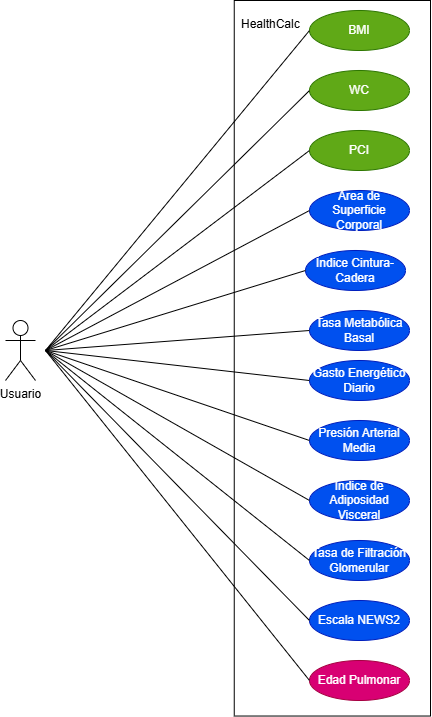

The diagram above was exported from draw.io. Its source (the exported page's mxGraphModel, read from the mxfile embedded in the PNG):
<mxGraphModel dx="1895" dy="958" grid="1" gridSize="10" guides="1" tooltips="1" connect="1" arrows="1" fold="1" page="1" pageScale="1" pageWidth="827" pageHeight="1169" math="0" shadow="0">
  <root>
    <mxCell id="0" />
    <mxCell id="1" parent="0" />
    <object label="Usuario" id="NMdf4SXi7DJ6INr6Y5Uq-1">
      <mxCell parent="1" style="shape=umlActor;verticalLabelPosition=bottom;verticalAlign=top;html=1;outlineConnect=0;" vertex="1">
        <mxGeometry height="60" width="30" x="60" y="330" as="geometry" />
      </mxCell>
    </object>
    <mxCell id="NMdf4SXi7DJ6INr6Y5Uq-2" parent="1" style="rounded=0;whiteSpace=wrap;html=1;rotation=90;" value="" vertex="1">
      <mxGeometry height="196.25" width="715.53" x="29.12" y="269.64" as="geometry" />
    </mxCell>
    <mxCell id="NMdf4SXi7DJ6INr6Y5Uq-22" parent="1" style="text;strokeColor=none;fillColor=none;spacingLeft=4;spacingRight=4;overflow=hidden;rotatable=0;points=[[0,0.5],[1,0.5]];portConstraint=eastwest;fontSize=12;whiteSpace=wrap;html=1;" value="HealthCalc" vertex="1">
      <mxGeometry height="30" width="90" x="290" y="20" as="geometry" />
    </mxCell>
    <mxCell id="NMdf4SXi7DJ6INr6Y5Uq-24" parent="1" style="ellipse;whiteSpace=wrap;html=1;align=center;fillColor=#60a917;fontColor=#ffffff;strokeColor=#2D7600;" value="BMI" vertex="1">
      <mxGeometry height="40" width="100" x="364" y="20" as="geometry" />
    </mxCell>
    <mxCell id="NMdf4SXi7DJ6INr6Y5Uq-26" parent="1" style="ellipse;whiteSpace=wrap;html=1;align=center;fillColor=#60a917;fontColor=#ffffff;strokeColor=#2D7600;" value="WC" vertex="1">
      <mxGeometry height="40" width="100" x="364" y="80" as="geometry" />
    </mxCell>
    <mxCell id="NMdf4SXi7DJ6INr6Y5Uq-27" parent="1" style="ellipse;whiteSpace=wrap;html=1;align=center;fillColor=#60a917;fontColor=#ffffff;strokeColor=#2D7600;" value="PCI" vertex="1">
      <mxGeometry height="40" width="100" x="364" y="140" as="geometry" />
    </mxCell>
    <mxCell id="NMdf4SXi7DJ6INr6Y5Uq-28" parent="1" style="ellipse;whiteSpace=wrap;html=1;align=center;fillColor=#0050ef;fontColor=#ffffff;strokeColor=#001DBC;" value="Área de Superficie Corporal" vertex="1">
      <mxGeometry height="40" width="100" x="364" y="200" as="geometry" />
    </mxCell>
    <mxCell id="NMdf4SXi7DJ6INr6Y5Uq-29" parent="1" style="ellipse;whiteSpace=wrap;html=1;align=center;fillColor=#0050ef;fontColor=#ffffff;strokeColor=#001DBC;" value="Índice Cintura-Cadera" vertex="1">
      <mxGeometry height="40" width="100" x="360" y="260" as="geometry" />
    </mxCell>
    <mxCell id="NMdf4SXi7DJ6INr6Y5Uq-30" parent="1" style="ellipse;whiteSpace=wrap;html=1;align=center;fillColor=#0050ef;fontColor=#ffffff;strokeColor=#001DBC;" value="Tasa Metabólica Basal" vertex="1">
      <mxGeometry height="40" width="100" x="364" y="320" as="geometry" />
    </mxCell>
    <mxCell id="NMdf4SXi7DJ6INr6Y5Uq-31" parent="1" style="ellipse;whiteSpace=wrap;html=1;align=center;fillColor=#0050ef;fontColor=#ffffff;strokeColor=#001DBC;" value="Gasto Energético Diario" vertex="1">
      <mxGeometry height="40" width="100" x="364" y="370" as="geometry" />
    </mxCell>
    <mxCell id="NMdf4SXi7DJ6INr6Y5Uq-32" parent="1" style="ellipse;whiteSpace=wrap;html=1;align=center;fillColor=#0050ef;fontColor=#ffffff;strokeColor=#001DBC;" value="Presión Arterial Media" vertex="1">
      <mxGeometry height="40" width="100" x="364" y="430" as="geometry" />
    </mxCell>
    <mxCell id="NMdf4SXi7DJ6INr6Y5Uq-33" parent="1" style="ellipse;whiteSpace=wrap;html=1;align=center;fillColor=#0050ef;fontColor=#ffffff;strokeColor=#001DBC;" value="Índice de Adiposidad Visceral" vertex="1">
      <mxGeometry height="40" width="100" x="364" y="490" as="geometry" />
    </mxCell>
    <mxCell id="NMdf4SXi7DJ6INr6Y5Uq-34" parent="1" style="ellipse;whiteSpace=wrap;html=1;align=center;fillColor=#0050ef;fontColor=#ffffff;strokeColor=#001DBC;" value="Tasa de Filtración Glomerular" vertex="1">
      <mxGeometry height="40" width="100" x="364" y="550" as="geometry" />
    </mxCell>
    <mxCell id="NMdf4SXi7DJ6INr6Y5Uq-35" parent="1" style="ellipse;whiteSpace=wrap;html=1;align=center;fillColor=#0050ef;fontColor=#ffffff;strokeColor=#001DBC;" value="Escala NEWS2" vertex="1">
      <mxGeometry height="40" width="100" x="364" y="610" as="geometry" />
    </mxCell>
    <mxCell id="NMdf4SXi7DJ6INr6Y5Uq-36" parent="1" style="ellipse;whiteSpace=wrap;html=1;align=center;fillColor=#d80073;fontColor=#ffffff;strokeColor=#A50040;" value="Edad Pulmonar" vertex="1">
      <mxGeometry height="40" width="100" x="364" y="670" as="geometry" />
    </mxCell>
    <mxCell id="NMdf4SXi7DJ6INr6Y5Uq-42" edge="1" parent="1" style="endArrow=none;html=1;rounded=0;entryX=0;entryY=0.5;entryDx=0;entryDy=0;" target="NMdf4SXi7DJ6INr6Y5Uq-24" value="">
      <mxGeometry height="50" relative="1" width="50" as="geometry">
        <mxPoint x="100" y="360" as="sourcePoint" />
        <mxPoint x="540" y="390" as="targetPoint" />
      </mxGeometry>
    </mxCell>
    <mxCell id="NMdf4SXi7DJ6INr6Y5Uq-43" edge="1" parent="1" style="endArrow=none;html=1;rounded=0;entryX=0;entryY=0.5;entryDx=0;entryDy=0;" target="NMdf4SXi7DJ6INr6Y5Uq-26" value="">
      <mxGeometry height="50" relative="1" width="50" as="geometry">
        <mxPoint x="100" y="360" as="sourcePoint" />
        <mxPoint x="424" y="360" as="targetPoint" />
      </mxGeometry>
    </mxCell>
    <mxCell id="NMdf4SXi7DJ6INr6Y5Uq-44" edge="1" parent="1" style="endArrow=none;html=1;rounded=0;entryX=0;entryY=0.5;entryDx=0;entryDy=0;" target="NMdf4SXi7DJ6INr6Y5Uq-27" value="">
      <mxGeometry height="50" relative="1" width="50" as="geometry">
        <mxPoint x="100" y="360" as="sourcePoint" />
        <mxPoint x="374" y="470" as="targetPoint" />
      </mxGeometry>
    </mxCell>
    <mxCell id="NMdf4SXi7DJ6INr6Y5Uq-45" edge="1" parent="1" style="endArrow=none;html=1;rounded=0;entryX=0;entryY=0.5;entryDx=0;entryDy=0;" target="NMdf4SXi7DJ6INr6Y5Uq-28" value="">
      <mxGeometry height="50" relative="1" width="50" as="geometry">
        <mxPoint x="100" y="360" as="sourcePoint" />
        <mxPoint x="344" y="540" as="targetPoint" />
      </mxGeometry>
    </mxCell>
    <mxCell id="NMdf4SXi7DJ6INr6Y5Uq-46" edge="1" parent="1" style="endArrow=none;html=1;rounded=0;entryX=0;entryY=0.5;entryDx=0;entryDy=0;" target="NMdf4SXi7DJ6INr6Y5Uq-29" value="">
      <mxGeometry height="50" relative="1" width="50" as="geometry">
        <mxPoint x="100" y="360" as="sourcePoint" />
        <mxPoint x="374" y="480" as="targetPoint" />
      </mxGeometry>
    </mxCell>
    <mxCell id="NMdf4SXi7DJ6INr6Y5Uq-47" edge="1" parent="1" style="endArrow=none;html=1;rounded=0;entryX=0;entryY=0.5;entryDx=0;entryDy=0;" target="NMdf4SXi7DJ6INr6Y5Uq-30" value="">
      <mxGeometry height="50" relative="1" width="50" as="geometry">
        <mxPoint x="100" y="360" as="sourcePoint" />
        <mxPoint x="424" y="590" as="targetPoint" />
      </mxGeometry>
    </mxCell>
    <mxCell id="NMdf4SXi7DJ6INr6Y5Uq-48" edge="1" parent="1" style="endArrow=none;html=1;rounded=0;entryX=0;entryY=0.5;entryDx=0;entryDy=0;" target="NMdf4SXi7DJ6INr6Y5Uq-31" value="">
      <mxGeometry height="50" relative="1" width="50" as="geometry">
        <mxPoint x="100" y="360" as="sourcePoint" />
        <mxPoint x="424" y="640" as="targetPoint" />
      </mxGeometry>
    </mxCell>
    <mxCell id="NMdf4SXi7DJ6INr6Y5Uq-49" edge="1" parent="1" style="endArrow=none;html=1;rounded=0;entryX=0;entryY=0.5;entryDx=0;entryDy=0;" target="NMdf4SXi7DJ6INr6Y5Uq-32" value="">
      <mxGeometry height="50" relative="1" width="50" as="geometry">
        <mxPoint x="100" y="360" as="sourcePoint" />
        <mxPoint x="374" y="650" as="targetPoint" />
      </mxGeometry>
    </mxCell>
    <mxCell id="NMdf4SXi7DJ6INr6Y5Uq-50" edge="1" parent="1" style="endArrow=none;html=1;rounded=0;entryX=0;entryY=0.5;entryDx=0;entryDy=0;" target="NMdf4SXi7DJ6INr6Y5Uq-33" value="">
      <mxGeometry height="50" relative="1" width="50" as="geometry">
        <mxPoint x="100" y="360" as="sourcePoint" />
        <mxPoint x="364" y="720" as="targetPoint" />
      </mxGeometry>
    </mxCell>
    <mxCell id="NMdf4SXi7DJ6INr6Y5Uq-51" edge="1" parent="1" style="endArrow=none;html=1;rounded=0;entryX=0;entryY=0.5;entryDx=0;entryDy=0;" target="NMdf4SXi7DJ6INr6Y5Uq-34" value="">
      <mxGeometry height="50" relative="1" width="50" as="geometry">
        <mxPoint x="100" y="360" as="sourcePoint" />
        <mxPoint x="324" y="490" as="targetPoint" />
      </mxGeometry>
    </mxCell>
    <mxCell id="NMdf4SXi7DJ6INr6Y5Uq-52" edge="1" parent="1" style="endArrow=none;html=1;rounded=0;entryX=0;entryY=0.5;entryDx=0;entryDy=0;" target="NMdf4SXi7DJ6INr6Y5Uq-35" value="">
      <mxGeometry height="50" relative="1" width="50" as="geometry">
        <mxPoint x="100" y="360" as="sourcePoint" />
        <mxPoint x="314" y="570" as="targetPoint" />
      </mxGeometry>
    </mxCell>
    <mxCell id="NMdf4SXi7DJ6INr6Y5Uq-53" edge="1" parent="1" style="endArrow=none;html=1;rounded=0;entryX=0;entryY=0.5;entryDx=0;entryDy=0;" target="NMdf4SXi7DJ6INr6Y5Uq-36" value="">
      <mxGeometry height="50" relative="1" width="50" as="geometry">
        <mxPoint x="100" y="360" as="sourcePoint" />
        <mxPoint x="284" y="630" as="targetPoint" />
      </mxGeometry>
    </mxCell>
  </root>
</mxGraphModel>